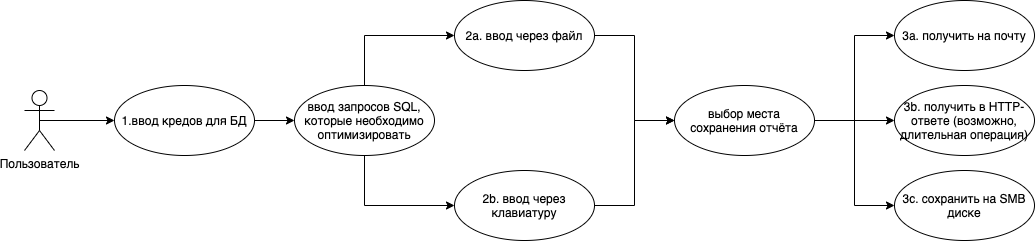

The diagram above was exported from draw.io. Its source (the exported page's mxGraphModel, read from the mxfile embedded in the PNG):
<mxGraphModel dx="428" dy="324" grid="1" gridSize="10" guides="1" tooltips="1" connect="1" arrows="1" fold="1" page="1" pageScale="1" pageWidth="1169" pageHeight="827" background="none" math="0" shadow="1">
  <root>
    <mxCell id="0" />
    <mxCell id="1" parent="0" />
    <mxCell id="6" style="edgeStyle=orthogonalEdgeStyle;rounded=0;orthogonalLoop=1;jettySize=auto;html=1;exitX=0.5;exitY=0.5;exitDx=0;exitDy=0;exitPerimeter=0;entryX=0;entryY=0.5;entryDx=0;entryDy=0;" edge="1" parent="1" source="3" target="5">
      <mxGeometry relative="1" as="geometry" />
    </mxCell>
    <mxCell id="3" value="Пользователь" style="shape=umlActor;verticalLabelPosition=bottom;verticalAlign=top;html=1;" vertex="1" parent="1">
      <mxGeometry x="30" y="100" width="30" height="60" as="geometry" />
    </mxCell>
    <mxCell id="10" style="edgeStyle=orthogonalEdgeStyle;rounded=0;orthogonalLoop=1;jettySize=auto;html=1;exitX=1;exitY=0.5;exitDx=0;exitDy=0;entryX=0;entryY=0.5;entryDx=0;entryDy=0;" edge="1" parent="1" source="5" target="7">
      <mxGeometry relative="1" as="geometry" />
    </mxCell>
    <mxCell id="5" value="1.ввод кредов для БД" style="ellipse;whiteSpace=wrap;html=1;" vertex="1" parent="1">
      <mxGeometry x="120" y="95" width="140" height="70" as="geometry" />
    </mxCell>
    <mxCell id="11" style="edgeStyle=orthogonalEdgeStyle;rounded=0;orthogonalLoop=1;jettySize=auto;html=1;exitX=0.5;exitY=0;exitDx=0;exitDy=0;entryX=0;entryY=0.5;entryDx=0;entryDy=0;" edge="1" parent="1" source="7" target="8">
      <mxGeometry relative="1" as="geometry" />
    </mxCell>
    <mxCell id="12" style="edgeStyle=orthogonalEdgeStyle;rounded=0;orthogonalLoop=1;jettySize=auto;html=1;exitX=0.5;exitY=1;exitDx=0;exitDy=0;entryX=0;entryY=0.5;entryDx=0;entryDy=0;" edge="1" parent="1" source="7" target="9">
      <mxGeometry relative="1" as="geometry" />
    </mxCell>
    <mxCell id="7" value="ввод запросов SQL, которые необходимо оптимизировать" style="ellipse;whiteSpace=wrap;html=1;" vertex="1" parent="1">
      <mxGeometry x="300" y="95" width="140" height="70" as="geometry" />
    </mxCell>
    <mxCell id="17" style="edgeStyle=orthogonalEdgeStyle;rounded=0;orthogonalLoop=1;jettySize=auto;html=1;exitX=1;exitY=0.5;exitDx=0;exitDy=0;entryX=0;entryY=0.5;entryDx=0;entryDy=0;" edge="1" parent="1" source="8" target="13">
      <mxGeometry relative="1" as="geometry">
        <mxPoint x="660" y="130" as="targetPoint" />
      </mxGeometry>
    </mxCell>
    <mxCell id="8" value="2a. ввод через файл" style="ellipse;whiteSpace=wrap;html=1;" vertex="1" parent="1">
      <mxGeometry x="460" y="10" width="140" height="70" as="geometry" />
    </mxCell>
    <mxCell id="18" style="edgeStyle=orthogonalEdgeStyle;rounded=0;orthogonalLoop=1;jettySize=auto;html=1;exitX=1;exitY=0.5;exitDx=0;exitDy=0;entryX=0;entryY=0.5;entryDx=0;entryDy=0;" edge="1" parent="1" source="9" target="13">
      <mxGeometry relative="1" as="geometry">
        <mxPoint x="660" y="130" as="targetPoint" />
      </mxGeometry>
    </mxCell>
    <mxCell id="9" value="2b. ввод через клавиатуру" style="ellipse;whiteSpace=wrap;html=1;" vertex="1" parent="1">
      <mxGeometry x="460" y="180" width="140" height="70" as="geometry" />
    </mxCell>
    <mxCell id="19" style="edgeStyle=orthogonalEdgeStyle;rounded=0;orthogonalLoop=1;jettySize=auto;html=1;exitX=1;exitY=0.5;exitDx=0;exitDy=0;entryX=0;entryY=0.5;entryDx=0;entryDy=0;" edge="1" parent="1" source="13" target="14">
      <mxGeometry relative="1" as="geometry" />
    </mxCell>
    <mxCell id="20" style="edgeStyle=orthogonalEdgeStyle;rounded=0;orthogonalLoop=1;jettySize=auto;html=1;exitX=1;exitY=0.5;exitDx=0;exitDy=0;entryX=0;entryY=0.5;entryDx=0;entryDy=0;" edge="1" parent="1" source="13" target="16">
      <mxGeometry relative="1" as="geometry" />
    </mxCell>
    <mxCell id="21" style="edgeStyle=orthogonalEdgeStyle;rounded=0;orthogonalLoop=1;jettySize=auto;html=1;exitX=1;exitY=0.5;exitDx=0;exitDy=0;entryX=0;entryY=0.5;entryDx=0;entryDy=0;" edge="1" parent="1" source="13" target="15">
      <mxGeometry relative="1" as="geometry" />
    </mxCell>
    <mxCell id="13" value="выбор места сохранения отчёта" style="ellipse;whiteSpace=wrap;html=1;" vertex="1" parent="1">
      <mxGeometry x="680" y="95" width="140" height="70" as="geometry" />
    </mxCell>
    <mxCell id="14" value="3a. получить на почту" style="ellipse;whiteSpace=wrap;html=1;" vertex="1" parent="1">
      <mxGeometry x="900" y="10" width="140" height="70" as="geometry" />
    </mxCell>
    <mxCell id="15" value="3c. сохранить на SMB диске" style="ellipse;whiteSpace=wrap;html=1;" vertex="1" parent="1">
      <mxGeometry x="900" y="180" width="140" height="70" as="geometry" />
    </mxCell>
    <mxCell id="16" value="3b. получить в HTTP-ответе (возможно, длительная операция)" style="ellipse;whiteSpace=wrap;html=1;" vertex="1" parent="1">
      <mxGeometry x="900" y="95" width="140" height="70" as="geometry" />
    </mxCell>
  </root>
</mxGraphModel>